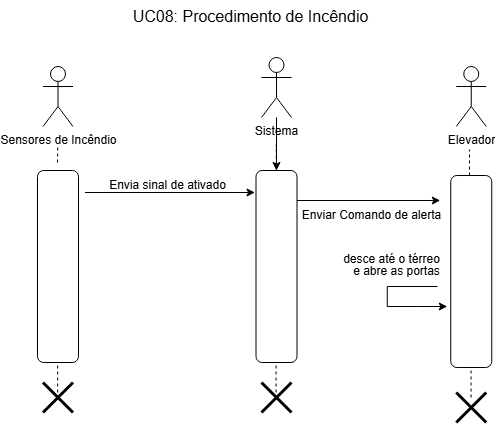

The diagram above was exported from draw.io. Its source (the exported page's mxGraphModel, read from the mxfile embedded in the PNG):
<mxGraphModel dx="1793" dy="1028" grid="0" gridSize="10" guides="1" tooltips="1" connect="1" arrows="1" fold="1" page="0" pageScale="1" pageWidth="827" pageHeight="1169" math="0" shadow="0">
  <root>
    <mxCell id="0" />
    <mxCell id="1" parent="0" />
    <mxCell id="R3uy3_FKSlPgILRZD319-107" value="UC08: Procedimento de Incêndio" style="text;html=1;align=center;verticalAlign=middle;resizable=0;points=[];autosize=1;strokeColor=none;fillColor=none;fontSize=16;" vertex="1" parent="1">
      <mxGeometry x="296" y="104" width="254" height="31" as="geometry" />
    </mxCell>
    <mxCell id="R3uy3_FKSlPgILRZD319-383" value="" style="rounded=1;whiteSpace=wrap;html=1;" vertex="1" parent="1">
      <mxGeometry x="428.5" y="274" width="41" height="192" as="geometry" />
    </mxCell>
    <mxCell id="R3uy3_FKSlPgILRZD319-384" value="" style="edgeStyle=orthogonalEdgeStyle;rounded=0;orthogonalLoop=1;jettySize=auto;html=1;" edge="1" parent="1" source="R3uy3_FKSlPgILRZD319-385" target="R3uy3_FKSlPgILRZD319-383">
      <mxGeometry relative="1" as="geometry" />
    </mxCell>
    <mxCell id="R3uy3_FKSlPgILRZD319-385" value="Sistema" style="shape=umlActor;verticalLabelPosition=bottom;verticalAlign=top;html=1;outlineConnect=0;" vertex="1" parent="1">
      <mxGeometry x="434" y="161" width="30" height="60" as="geometry" />
    </mxCell>
    <mxCell id="R3uy3_FKSlPgILRZD319-386" value="" style="endArrow=none;dashed=1;html=1;rounded=0;" edge="1" parent="1">
      <mxGeometry width="50" height="50" relative="1" as="geometry">
        <mxPoint x="448.76" y="274" as="sourcePoint" />
        <mxPoint x="448.76" y="248" as="targetPoint" />
      </mxGeometry>
    </mxCell>
    <mxCell id="R3uy3_FKSlPgILRZD319-387" value="Elevador" style="shape=umlActor;verticalLabelPosition=bottom;verticalAlign=top;html=1;" vertex="1" parent="1">
      <mxGeometry x="628.75" y="170" width="30" height="60" as="geometry" />
    </mxCell>
    <mxCell id="R3uy3_FKSlPgILRZD319-388" value="" style="endArrow=none;dashed=1;html=1;rounded=0;" edge="1" parent="1">
      <mxGeometry width="50" height="50" relative="1" as="geometry">
        <mxPoint x="642" y="279" as="sourcePoint" />
        <mxPoint x="642" y="253" as="targetPoint" />
      </mxGeometry>
    </mxCell>
    <mxCell id="R3uy3_FKSlPgILRZD319-389" value="" style="rounded=1;whiteSpace=wrap;html=1;" vertex="1" parent="1">
      <mxGeometry x="623.25" y="279" width="41" height="192" as="geometry" />
    </mxCell>
    <mxCell id="R3uy3_FKSlPgILRZD319-390" value="e abre as portas" style="text;html=1;align=center;verticalAlign=middle;resizable=0;points=[];autosize=1;strokeColor=none;fillColor=none;" vertex="1" parent="1">
      <mxGeometry x="513.75" y="360" width="110" height="30" as="geometry" />
    </mxCell>
    <mxCell id="R3uy3_FKSlPgILRZD319-391" value="" style="endArrow=classic;html=1;rounded=0;" edge="1" parent="1">
      <mxGeometry width="50" height="50" relative="1" as="geometry">
        <mxPoint x="469.5" y="304" as="sourcePoint" />
        <mxPoint x="612.75" y="304" as="targetPoint" />
      </mxGeometry>
    </mxCell>
    <mxCell id="R3uy3_FKSlPgILRZD319-392" value="Enviar Comando de alerta" style="text;html=1;align=center;verticalAlign=middle;resizable=0;points=[];autosize=1;strokeColor=none;fillColor=none;" vertex="1" parent="1">
      <mxGeometry x="464" y="304" width="160" height="30" as="geometry" />
    </mxCell>
    <mxCell id="R3uy3_FKSlPgILRZD319-393" value="" style="endArrow=none;dashed=1;html=1;rounded=0;" edge="1" parent="1">
      <mxGeometry width="50" height="50" relative="1" as="geometry">
        <mxPoint x="448.5799999999999" y="496" as="sourcePoint" />
        <mxPoint x="448.5799999999999" y="466" as="targetPoint" />
      </mxGeometry>
    </mxCell>
    <mxCell id="R3uy3_FKSlPgILRZD319-394" value="" style="endArrow=none;dashed=1;html=1;rounded=0;" edge="1" parent="1">
      <mxGeometry width="50" height="50" relative="1" as="geometry">
        <mxPoint x="643.5500000000001" y="501" as="sourcePoint" />
        <mxPoint x="643.5500000000001" y="471" as="targetPoint" />
      </mxGeometry>
    </mxCell>
    <mxCell id="R3uy3_FKSlPgILRZD319-395" value="" style="shape=umlDestroy;whiteSpace=wrap;html=1;strokeWidth=3;targetShapes=umlLifeline;" vertex="1" parent="1">
      <mxGeometry x="434" y="486" width="30" height="30" as="geometry" />
    </mxCell>
    <mxCell id="R3uy3_FKSlPgILRZD319-396" value="" style="shape=umlDestroy;whiteSpace=wrap;html=1;strokeWidth=3;targetShapes=umlLifeline;" vertex="1" parent="1">
      <mxGeometry x="628.75" y="496" width="30" height="30" as="geometry" />
    </mxCell>
    <mxCell id="R3uy3_FKSlPgILRZD319-397" value="desce até o térreo" style="text;html=1;align=center;verticalAlign=middle;resizable=0;points=[];autosize=1;strokeColor=none;fillColor=none;" vertex="1" parent="1">
      <mxGeometry x="503.75" y="348" width="120" height="30" as="geometry" />
    </mxCell>
    <mxCell id="R3uy3_FKSlPgILRZD319-398" value="" style="endArrow=classic;html=1;rounded=0;" edge="1" parent="1">
      <mxGeometry width="50" height="50" relative="1" as="geometry">
        <mxPoint x="610" y="390" as="sourcePoint" />
        <mxPoint x="619.75" y="410" as="targetPoint" />
        <Array as="points">
          <mxPoint x="559.75" y="390" />
          <mxPoint x="559.75" y="410" />
          <mxPoint x="589.75" y="410" />
        </Array>
      </mxGeometry>
    </mxCell>
    <mxCell id="R3uy3_FKSlPgILRZD319-399" value="" style="rounded=1;whiteSpace=wrap;html=1;" vertex="1" parent="1">
      <mxGeometry x="210" y="274" width="41" height="192" as="geometry" />
    </mxCell>
    <mxCell id="R3uy3_FKSlPgILRZD319-400" value="Sensores de Incêndio" style="shape=umlActor;verticalLabelPosition=bottom;verticalAlign=top;html=1;outlineConnect=0;" vertex="1" parent="1">
      <mxGeometry x="215.5" y="170" width="30" height="60" as="geometry" />
    </mxCell>
    <mxCell id="R3uy3_FKSlPgILRZD319-401" value="" style="endArrow=none;dashed=1;html=1;rounded=0;" edge="1" parent="1">
      <mxGeometry width="50" height="50" relative="1" as="geometry">
        <mxPoint x="230" y="266" as="sourcePoint" />
        <mxPoint x="230.26" y="248" as="targetPoint" />
      </mxGeometry>
    </mxCell>
    <mxCell id="R3uy3_FKSlPgILRZD319-402" value="" style="endArrow=none;dashed=1;html=1;rounded=0;" edge="1" parent="1">
      <mxGeometry width="50" height="50" relative="1" as="geometry">
        <mxPoint x="230.1599999999999" y="496" as="sourcePoint" />
        <mxPoint x="230.1599999999999" y="466" as="targetPoint" />
      </mxGeometry>
    </mxCell>
    <mxCell id="R3uy3_FKSlPgILRZD319-403" value="" style="shape=umlDestroy;whiteSpace=wrap;html=1;strokeWidth=3;targetShapes=umlLifeline;" vertex="1" parent="1">
      <mxGeometry x="215.5" y="486" width="30" height="30" as="geometry" />
    </mxCell>
    <mxCell id="R3uy3_FKSlPgILRZD319-404" value="" style="endArrow=classic;html=1;rounded=0;" edge="1" parent="1">
      <mxGeometry width="50" height="50" relative="1" as="geometry">
        <mxPoint x="257.5" y="296" as="sourcePoint" />
        <mxPoint x="427.5" y="296" as="targetPoint" />
      </mxGeometry>
    </mxCell>
    <mxCell id="R3uy3_FKSlPgILRZD319-405" value="Envia sinal de ativado" style="text;html=1;align=center;verticalAlign=middle;resizable=0;points=[];autosize=1;strokeColor=none;fillColor=none;" vertex="1" parent="1">
      <mxGeometry x="270" y="274" width="140" height="30" as="geometry" />
    </mxCell>
  </root>
</mxGraphModel>